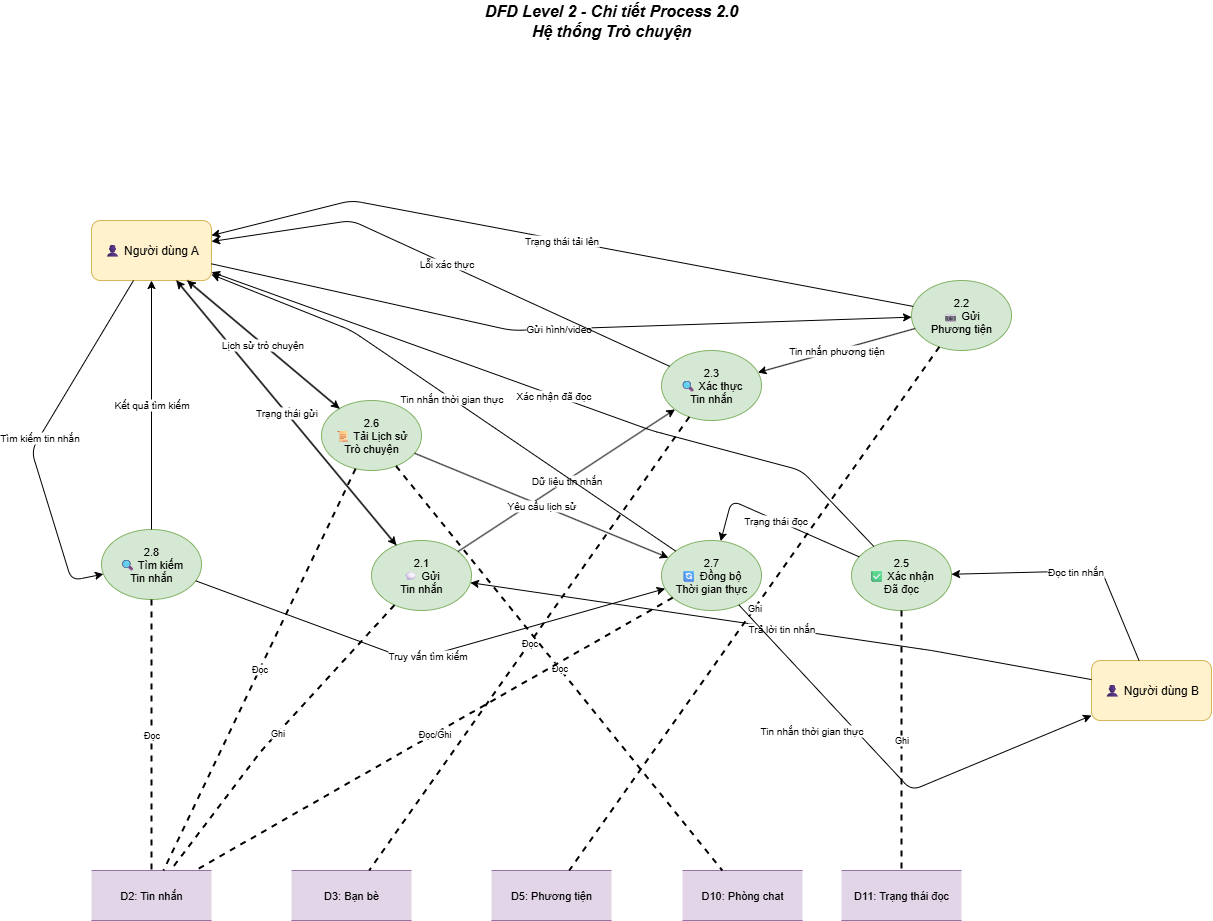

The diagram above was exported from draw.io. Its source (the exported page's mxGraphModel, read from the mxfile embedded in the PNG):
<mxGraphModel dx="1426" dy="875" grid="1" gridSize="10" guides="1" tooltips="1" connect="1" arrows="1" fold="1" page="1" pageScale="1" pageWidth="827" pageHeight="1169" math="0" shadow="0">
  <root>
    <mxCell id="0" />
    <mxCell id="1" parent="0" />
    <mxCell id="NQNw0fvmpXgX53FARTgH-1" value="DFD Level 2 - Chi tiết Process 2.0&#10;Hệ thống Trò chuyện" style="text;html=1;strokeColor=none;fillColor=none;align=center;verticalAlign=middle;whiteSpace=wrap;rounded=0;fontSize=16;fontStyle=3;" parent="1" vertex="1">
      <mxGeometry x="970" y="650" width="400" height="40" as="geometry" />
    </mxCell>
    <mxCell id="NQNw0fvmpXgX53FARTgH-2" value="👤 Người dùng A" style="rounded=1;whiteSpace=wrap;html=1;fillColor=#fff2cc;strokeColor=#d6b656;fontSize=12;" parent="1" vertex="1">
      <mxGeometry x="650" y="870" width="120" height="60" as="geometry" />
    </mxCell>
    <mxCell id="NQNw0fvmpXgX53FARTgH-3" value="👤 Người dùng B" style="rounded=1;whiteSpace=wrap;html=1;fillColor=#fff2cc;strokeColor=#d6b656;fontSize=12;" parent="1" vertex="1">
      <mxGeometry x="1650" y="1310" width="120" height="60" as="geometry" />
    </mxCell>
    <mxCell id="NQNw0fvmpXgX53FARTgH-5" value="2.1&#10;💬 Gửi&#10;Tin nhắn" style="ellipse;whiteSpace=wrap;html=1;fillColor=#d5e8d4;strokeColor=#82b366;fontSize=11;" parent="1" vertex="1">
      <mxGeometry x="930" y="1190" width="100" height="70" as="geometry" />
    </mxCell>
    <mxCell id="NQNw0fvmpXgX53FARTgH-6" value="2.2&#10;📷 Gửi&#10;Phương tiện" style="ellipse;whiteSpace=wrap;html=1;fillColor=#d5e8d4;strokeColor=#82b366;fontSize=11;" parent="1" vertex="1">
      <mxGeometry x="1470" y="930" width="100" height="70" as="geometry" />
    </mxCell>
    <mxCell id="NQNw0fvmpXgX53FARTgH-7" value="2.3&#10;🔍 Xác thực&#10;Tin nhắn" style="ellipse;whiteSpace=wrap;html=1;fillColor=#d5e8d4;strokeColor=#82b366;fontSize=11;" parent="1" vertex="1">
      <mxGeometry x="1220" y="1000" width="100" height="70" as="geometry" />
    </mxCell>
    <mxCell id="NQNw0fvmpXgX53FARTgH-9" value="2.5&#10;✅ Xác nhận&#10;Đã đọc" style="ellipse;whiteSpace=wrap;html=1;fillColor=#d5e8d4;strokeColor=#82b366;fontSize=11;" parent="1" vertex="1">
      <mxGeometry x="1410" y="1190" width="100" height="70" as="geometry" />
    </mxCell>
    <mxCell id="NQNw0fvmpXgX53FARTgH-10" value="2.6&#10;📜 Tải Lịch sử&#10;Trò chuyện" style="ellipse;whiteSpace=wrap;html=1;fillColor=#d5e8d4;strokeColor=#82b366;fontSize=11;" parent="1" vertex="1">
      <mxGeometry x="880" y="1050" width="100" height="70" as="geometry" />
    </mxCell>
    <mxCell id="NQNw0fvmpXgX53FARTgH-11" value="2.7&#10;🔄 Đồng bộ&#10;Thời gian thực" style="ellipse;whiteSpace=wrap;html=1;fillColor=#d5e8d4;strokeColor=#82b366;fontSize=11;" parent="1" vertex="1">
      <mxGeometry x="1220" y="1190" width="100" height="70" as="geometry" />
    </mxCell>
    <mxCell id="NQNw0fvmpXgX53FARTgH-12" value="2.8&#10;🔍 Tìm kiếm&#10;Tin nhắn" style="ellipse;whiteSpace=wrap;html=1;fillColor=#d5e8d4;strokeColor=#82b366;fontSize=11;" parent="1" vertex="1">
      <mxGeometry x="660" y="1179" width="100" height="70" as="geometry" />
    </mxCell>
    <mxCell id="NQNw0fvmpXgX53FARTgH-13" value="D2: Tin nhắn" style="shape=partialRectangle;whiteSpace=wrap;html=1;left=0;right=0;fillColor=#e1d5e7;strokeColor=#9673a6;fontSize=11;" parent="1" vertex="1">
      <mxGeometry x="650" y="1520" width="120" height="50" as="geometry" />
    </mxCell>
    <mxCell id="NQNw0fvmpXgX53FARTgH-14" value="D3: Bạn bè" style="shape=partialRectangle;whiteSpace=wrap;html=1;left=0;right=0;fillColor=#e1d5e7;strokeColor=#9673a6;fontSize=11;" parent="1" vertex="1">
      <mxGeometry x="850" y="1520" width="120" height="50" as="geometry" />
    </mxCell>
    <mxCell id="NQNw0fvmpXgX53FARTgH-15" value="D5: Phương tiện" style="shape=partialRectangle;whiteSpace=wrap;html=1;left=0;right=0;fillColor=#e1d5e7;strokeColor=#9673a6;fontSize=11;" parent="1" vertex="1">
      <mxGeometry x="1050" y="1520" width="120" height="50" as="geometry" />
    </mxCell>
    <mxCell id="NQNw0fvmpXgX53FARTgH-17" value="D10: Phòng chat" style="shape=partialRectangle;whiteSpace=wrap;html=1;left=0;right=0;fillColor=#e1d5e7;strokeColor=#9673a6;fontSize=11;" parent="1" vertex="1">
      <mxGeometry x="1241" y="1520" width="120" height="50" as="geometry" />
    </mxCell>
    <mxCell id="NQNw0fvmpXgX53FARTgH-18" value="D11: Trạng thái đọc" style="shape=partialRectangle;whiteSpace=wrap;html=1;left=0;right=0;fillColor=#e1d5e7;strokeColor=#9673a6;fontSize=11;" parent="1" vertex="1">
      <mxGeometry x="1400" y="1520" width="120" height="50" as="geometry" />
    </mxCell>
    <mxCell id="NQNw0fvmpXgX53FARTgH-19" value="Tin nhắn text" style="endArrow=classic;html=1;fontSize=10;" parent="1" source="NQNw0fvmpXgX53FARTgH-2" target="NQNw0fvmpXgX53FARTgH-5" edge="1">
      <mxGeometry width="50" height="50" relative="1" as="geometry">
        <mxPoint x="760" y="930" as="sourcePoint" />
        <mxPoint x="810" y="880" as="targetPoint" />
      </mxGeometry>
    </mxCell>
    <mxCell id="NQNw0fvmpXgX53FARTgH-20" value="Gửi hình/video" style="endArrow=classic;html=1;fontSize=10;" parent="1" source="NQNw0fvmpXgX53FARTgH-2" target="NQNw0fvmpXgX53FARTgH-6" edge="1">
      <mxGeometry width="50" height="50" relative="1" as="geometry">
        <mxPoint x="760" y="940" as="sourcePoint" />
        <mxPoint x="960" y="890" as="targetPoint" />
        <Array as="points">
          <mxPoint x="1070" y="980" />
        </Array>
      </mxGeometry>
    </mxCell>
    <mxCell id="NQNw0fvmpXgX53FARTgH-21" value="Tải chat cũ" style="endArrow=classic;html=1;fontSize=10;" parent="1" source="NQNw0fvmpXgX53FARTgH-2" target="NQNw0fvmpXgX53FARTgH-10" edge="1">
      <mxGeometry width="50" height="50" relative="1" as="geometry">
        <mxPoint x="760" y="950" as="sourcePoint" />
        <mxPoint x="810" y="1030" as="targetPoint" />
      </mxGeometry>
    </mxCell>
    <mxCell id="NQNw0fvmpXgX53FARTgH-22" value="Tìm kiếm tin nhắn" style="endArrow=classic;html=1;fontSize=10;" parent="1" source="NQNw0fvmpXgX53FARTgH-2" target="NQNw0fvmpXgX53FARTgH-12" edge="1">
      <mxGeometry width="50" height="50" relative="1" as="geometry">
        <mxPoint x="680" y="940" as="sourcePoint" />
        <mxPoint x="960" y="1330" as="targetPoint" />
        <Array as="points">
          <mxPoint x="590" y="1100" />
          <mxPoint x="630" y="1230" />
        </Array>
      </mxGeometry>
    </mxCell>
    <mxCell id="NQNw0fvmpXgX53FARTgH-23" value="Đọc tin nhắn" style="endArrow=classic;html=1;fontSize=10;" parent="1" source="NQNw0fvmpXgX53FARTgH-3" target="NQNw0fvmpXgX53FARTgH-9" edge="1">
      <mxGeometry width="50" height="50" relative="1" as="geometry">
        <mxPoint x="620" y="1470" as="sourcePoint" />
        <mxPoint x="1400" y="1270" as="targetPoint" />
        <Array as="points">
          <mxPoint x="1660" y="1220" />
        </Array>
      </mxGeometry>
    </mxCell>
    <mxCell id="NQNw0fvmpXgX53FARTgH-24" value="Trả lời tin nhắn" style="endArrow=classic;html=1;fontSize=10;" parent="1" source="NQNw0fvmpXgX53FARTgH-3" target="NQNw0fvmpXgX53FARTgH-5" edge="1">
      <mxGeometry width="50" height="50" relative="1" as="geometry">
        <mxPoint x="620" y="1470" as="sourcePoint" />
        <mxPoint x="750" y="890" as="targetPoint" />
        <Array as="points">
          <mxPoint x="1490" y="1300" />
        </Array>
      </mxGeometry>
    </mxCell>
    <mxCell id="NQNw0fvmpXgX53FARTgH-25" value="Dữ liệu tin nhắn" style="endArrow=classic;html=1;fontSize=10;" parent="1" source="NQNw0fvmpXgX53FARTgH-5" target="NQNw0fvmpXgX53FARTgH-7" edge="1">
      <mxGeometry width="50" height="50" relative="1" as="geometry">
        <mxPoint x="910" y="880" as="sourcePoint" />
        <mxPoint x="1110" y="950" as="targetPoint" />
      </mxGeometry>
    </mxCell>
    <mxCell id="NQNw0fvmpXgX53FARTgH-26" value="Tin nhắn phương tiện" style="endArrow=classic;html=1;fontSize=10;" parent="1" source="NQNw0fvmpXgX53FARTgH-6" target="NQNw0fvmpXgX53FARTgH-7" edge="1">
      <mxGeometry width="50" height="50" relative="1" as="geometry">
        <mxPoint x="1060" y="880" as="sourcePoint" />
        <mxPoint x="1110" y="930" as="targetPoint" />
      </mxGeometry>
    </mxCell>
    <mxCell id="NQNw0fvmpXgX53FARTgH-30" value="Trạng thái đọc" style="endArrow=classic;html=1;fontSize=10;" parent="1" source="NQNw0fvmpXgX53FARTgH-9" target="NQNw0fvmpXgX53FARTgH-11" edge="1">
      <mxGeometry width="50" height="50" relative="1" as="geometry">
        <mxPoint x="1460" y="1260" as="sourcePoint" />
        <mxPoint x="1210" y="1210" as="targetPoint" />
        <Array as="points">
          <mxPoint x="1290" y="1150" />
        </Array>
      </mxGeometry>
    </mxCell>
    <mxCell id="NQNw0fvmpXgX53FARTgH-31" value="Yêu cầu lịch sử" style="endArrow=classic;html=1;fontSize=10;" parent="1" source="NQNw0fvmpXgX53FARTgH-10" target="NQNw0fvmpXgX53FARTgH-11" edge="1">
      <mxGeometry width="50" height="50" relative="1" as="geometry">
        <mxPoint x="910" y="1080" as="sourcePoint" />
        <mxPoint x="1110" y="1200" as="targetPoint" />
      </mxGeometry>
    </mxCell>
    <mxCell id="NQNw0fvmpXgX53FARTgH-32" value="Truy vấn tìm kiếm" style="endArrow=classic;html=1;fontSize=10;" parent="1" source="NQNw0fvmpXgX53FARTgH-12" target="NQNw0fvmpXgX53FARTgH-11" edge="1">
      <mxGeometry width="50" height="50" relative="1" as="geometry">
        <mxPoint x="1010" y="1330" as="sourcePoint" />
        <mxPoint x="1140" y="1250" as="targetPoint" />
        <Array as="points">
          <mxPoint x="970" y="1310" />
        </Array>
      </mxGeometry>
    </mxCell>
    <mxCell id="NQNw0fvmpXgX53FARTgH-33" value="Trạng thái gửi" style="endArrow=classic;html=1;fontSize=10;" parent="1" source="NQNw0fvmpXgX53FARTgH-5" target="NQNw0fvmpXgX53FARTgH-2" edge="1">
      <mxGeometry width="50" height="50" relative="1" as="geometry">
        <mxPoint x="810" y="865" as="sourcePoint" />
        <mxPoint x="680" y="910" as="targetPoint" />
      </mxGeometry>
    </mxCell>
    <mxCell id="NQNw0fvmpXgX53FARTgH-34" value="Trạng thái tải lên" style="endArrow=classic;html=1;fontSize=10;" parent="1" source="NQNw0fvmpXgX53FARTgH-6" target="NQNw0fvmpXgX53FARTgH-2" edge="1">
      <mxGeometry width="50" height="50" relative="1" as="geometry">
        <mxPoint x="960" y="865" as="sourcePoint" />
        <mxPoint x="680" y="900" as="targetPoint" />
        <Array as="points">
          <mxPoint x="910" y="850" />
        </Array>
      </mxGeometry>
    </mxCell>
    <mxCell id="NQNw0fvmpXgX53FARTgH-35" value="Lỗi xác thực" style="endArrow=classic;html=1;fontSize=10;" parent="1" source="NQNw0fvmpXgX53FARTgH-7" target="NQNw0fvmpXgX53FARTgH-2" edge="1">
      <mxGeometry width="50" height="50" relative="1" as="geometry">
        <mxPoint x="1110" y="930" as="sourcePoint" />
        <mxPoint x="680" y="890" as="targetPoint" />
        <Array as="points">
          <mxPoint x="910" y="870" />
        </Array>
      </mxGeometry>
    </mxCell>
    <mxCell id="NQNw0fvmpXgX53FARTgH-37" value="Xác nhận đã đọc" style="endArrow=classic;html=1;fontSize=10;" parent="1" source="NQNw0fvmpXgX53FARTgH-9" target="NQNw0fvmpXgX53FARTgH-2" edge="1">
      <mxGeometry width="50" height="50" relative="1" as="geometry">
        <mxPoint x="1460" y="1230" as="sourcePoint" />
        <mxPoint x="680" y="940" as="targetPoint" />
        <Array as="points">
          <mxPoint x="1360" y="1120" />
          <mxPoint x="1210" y="1080" />
        </Array>
      </mxGeometry>
    </mxCell>
    <mxCell id="NQNw0fvmpXgX53FARTgH-38" value="Lịch sử trò chuyện" style="endArrow=classic;html=1;fontSize=10;" parent="1" source="NQNw0fvmpXgX53FARTgH-10" target="NQNw0fvmpXgX53FARTgH-2" edge="1">
      <mxGeometry width="50" height="50" relative="1" as="geometry">
        <mxPoint x="810" y="1030" as="sourcePoint" />
        <mxPoint x="680" y="930" as="targetPoint" />
      </mxGeometry>
    </mxCell>
    <mxCell id="NQNw0fvmpXgX53FARTgH-39" value="Tin nhắn thời gian thực" style="endArrow=classic;html=1;fontSize=10;" parent="1" source="NQNw0fvmpXgX53FARTgH-11" target="NQNw0fvmpXgX53FARTgH-2" edge="1">
      <mxGeometry width="50" height="50" relative="1" as="geometry">
        <mxPoint x="1110" y="1180" as="sourcePoint" />
        <mxPoint x="680" y="920" as="targetPoint" />
        <Array as="points">
          <mxPoint x="910" y="980" />
        </Array>
      </mxGeometry>
    </mxCell>
    <mxCell id="NQNw0fvmpXgX53FARTgH-40" value="Tin nhắn thời gian thực" style="endArrow=classic;html=1;fontSize=10;" parent="1" source="NQNw0fvmpXgX53FARTgH-11" target="NQNw0fvmpXgX53FARTgH-3" edge="1">
      <mxGeometry x="-0.3689" y="-32" width="50" height="50" relative="1" as="geometry">
        <mxPoint x="1100" y="1240" as="sourcePoint" />
        <mxPoint x="620" y="1470" as="targetPoint" />
        <Array as="points">
          <mxPoint x="1470" y="1440" />
        </Array>
        <mxPoint x="-1" as="offset" />
      </mxGeometry>
    </mxCell>
    <mxCell id="NQNw0fvmpXgX53FARTgH-41" value="Kết quả tìm kiếm" style="endArrow=classic;html=1;fontSize=10;" parent="1" source="NQNw0fvmpXgX53FARTgH-12" target="NQNw0fvmpXgX53FARTgH-2" edge="1">
      <mxGeometry width="50" height="50" relative="1" as="geometry">
        <mxPoint x="960" y="1330" as="sourcePoint" />
        <mxPoint x="680" y="940" as="targetPoint" />
        <Array as="points" />
      </mxGeometry>
    </mxCell>
    <mxCell id="NQNw0fvmpXgX53FARTgH-43" value="Ghi" style="endArrow=none;dashed=1;html=1;strokeWidth=2;fontSize=9;" parent="1" source="NQNw0fvmpXgX53FARTgH-5" target="NQNw0fvmpXgX53FARTgH-13" edge="1">
      <mxGeometry width="50" height="50" relative="1" as="geometry">
        <mxPoint x="780" y="890" as="sourcePoint" />
        <mxPoint x="710" y="1520" as="targetPoint" />
        <Array as="points">
          <mxPoint x="820" y="1400" />
        </Array>
      </mxGeometry>
    </mxCell>
    <mxCell id="NQNw0fvmpXgX53FARTgH-44" value="Ghi" style="endArrow=none;dashed=1;html=1;strokeWidth=2;fontSize=9;" parent="1" source="NQNw0fvmpXgX53FARTgH-6" target="NQNw0fvmpXgX53FARTgH-15" edge="1">
      <mxGeometry width="50" height="50" relative="1" as="geometry">
        <mxPoint x="950" y="890" as="sourcePoint" />
        <mxPoint x="1110" y="1520" as="targetPoint" />
      </mxGeometry>
    </mxCell>
    <mxCell id="NQNw0fvmpXgX53FARTgH-45" value="Đọc" style="endArrow=none;dashed=1;html=1;strokeWidth=2;fontSize=9;" parent="1" source="NQNw0fvmpXgX53FARTgH-7" target="NQNw0fvmpXgX53FARTgH-14" edge="1">
      <mxGeometry width="50" height="50" relative="1" as="geometry">
        <mxPoint x="1100" y="990" as="sourcePoint" />
        <mxPoint x="910" y="1520" as="targetPoint" />
      </mxGeometry>
    </mxCell>
    <mxCell id="NQNw0fvmpXgX53FARTgH-48" value="Ghi" style="endArrow=none;dashed=1;html=1;strokeWidth=2;fontSize=9;" parent="1" source="NQNw0fvmpXgX53FARTgH-9" target="NQNw0fvmpXgX53FARTgH-18" edge="1">
      <mxGeometry width="50" height="50" relative="1" as="geometry">
        <mxPoint x="1450" y="1290" as="sourcePoint" />
        <mxPoint x="1710" y="1520" as="targetPoint" />
      </mxGeometry>
    </mxCell>
    <mxCell id="NQNw0fvmpXgX53FARTgH-49" value="Đọc" style="endArrow=none;dashed=1;html=1;strokeWidth=2;fontSize=9;" parent="1" source="NQNw0fvmpXgX53FARTgH-10" target="NQNw0fvmpXgX53FARTgH-13" edge="1">
      <mxGeometry width="50" height="50" relative="1" as="geometry">
        <mxPoint x="800" y="1090" as="sourcePoint" />
        <mxPoint x="710" y="1520" as="targetPoint" />
      </mxGeometry>
    </mxCell>
    <mxCell id="NQNw0fvmpXgX53FARTgH-50" value="Đọc" style="endArrow=none;dashed=1;html=1;strokeWidth=2;fontSize=9;" parent="1" source="NQNw0fvmpXgX53FARTgH-10" target="NQNw0fvmpXgX53FARTgH-17" edge="1">
      <mxGeometry width="50" height="50" relative="1" as="geometry">
        <mxPoint x="850" y="1070" as="sourcePoint" />
        <mxPoint x="1450" y="1520" as="targetPoint" />
      </mxGeometry>
    </mxCell>
    <mxCell id="NQNw0fvmpXgX53FARTgH-51" value="Đọc/Ghi" style="endArrow=none;dashed=1;html=1;strokeWidth=2;fontSize=9;" parent="1" source="NQNw0fvmpXgX53FARTgH-11" target="NQNw0fvmpXgX53FARTgH-13" edge="1">
      <mxGeometry width="50" height="50" relative="1" as="geometry">
        <mxPoint x="1050" y="1240" as="sourcePoint" />
        <mxPoint x="710" y="1520" as="targetPoint" />
      </mxGeometry>
    </mxCell>
    <mxCell id="NQNw0fvmpXgX53FARTgH-52" value="Đọc" style="endArrow=none;dashed=1;html=1;strokeWidth=2;fontSize=9;" parent="1" source="NQNw0fvmpXgX53FARTgH-12" target="NQNw0fvmpXgX53FARTgH-13" edge="1">
      <mxGeometry width="50" height="50" relative="1" as="geometry">
        <mxPoint x="950" y="1390" as="sourcePoint" />
        <mxPoint x="710" y="1520" as="targetPoint" />
      </mxGeometry>
    </mxCell>
  </root>
</mxGraphModel>